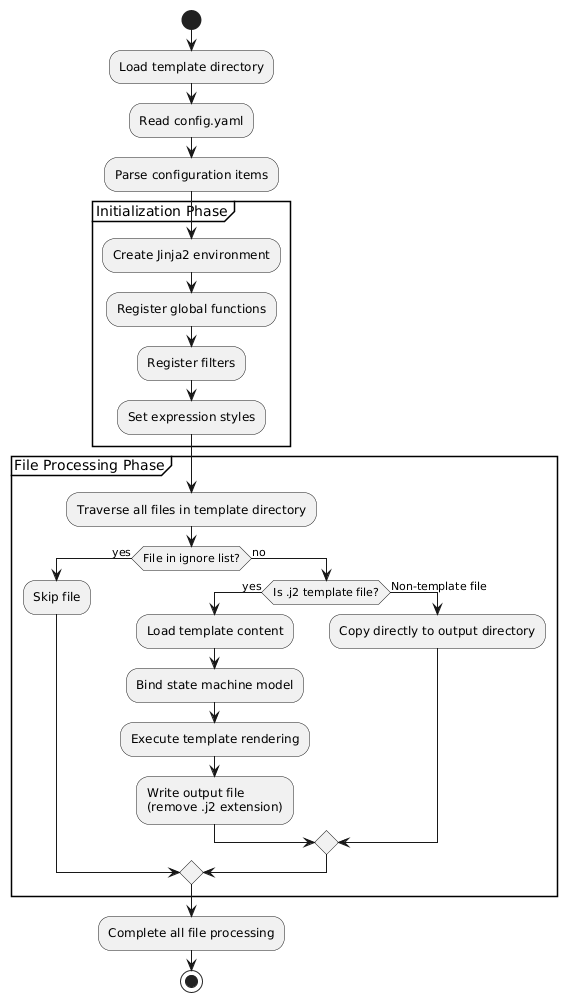

The diagram above was rendered by PlantUML. Its source (embedded in the PNG):
@startuml
start

:Load template directory;
:Read config.yaml;
:Parse configuration items;

partition "Initialization Phase" {
  :Create Jinja2 environment;
  :Register global functions;
  :Register filters;
  :Set expression styles;
}

partition "File Processing Phase" {
  :Traverse all files in template directory;

  if (File in ignore list?) then (yes)
    :Skip file;
  else (no)
    if (Is .j2 template file?) then (yes)
      :Load template content;
      :Bind state machine model;
      :Execute template rendering;
      :Write output file\n(remove .j2 extension);
    else (Non-template file)
      :Copy directly to output directory;
    endif
  endif
}

:Complete all file processing;
stop
@enduml